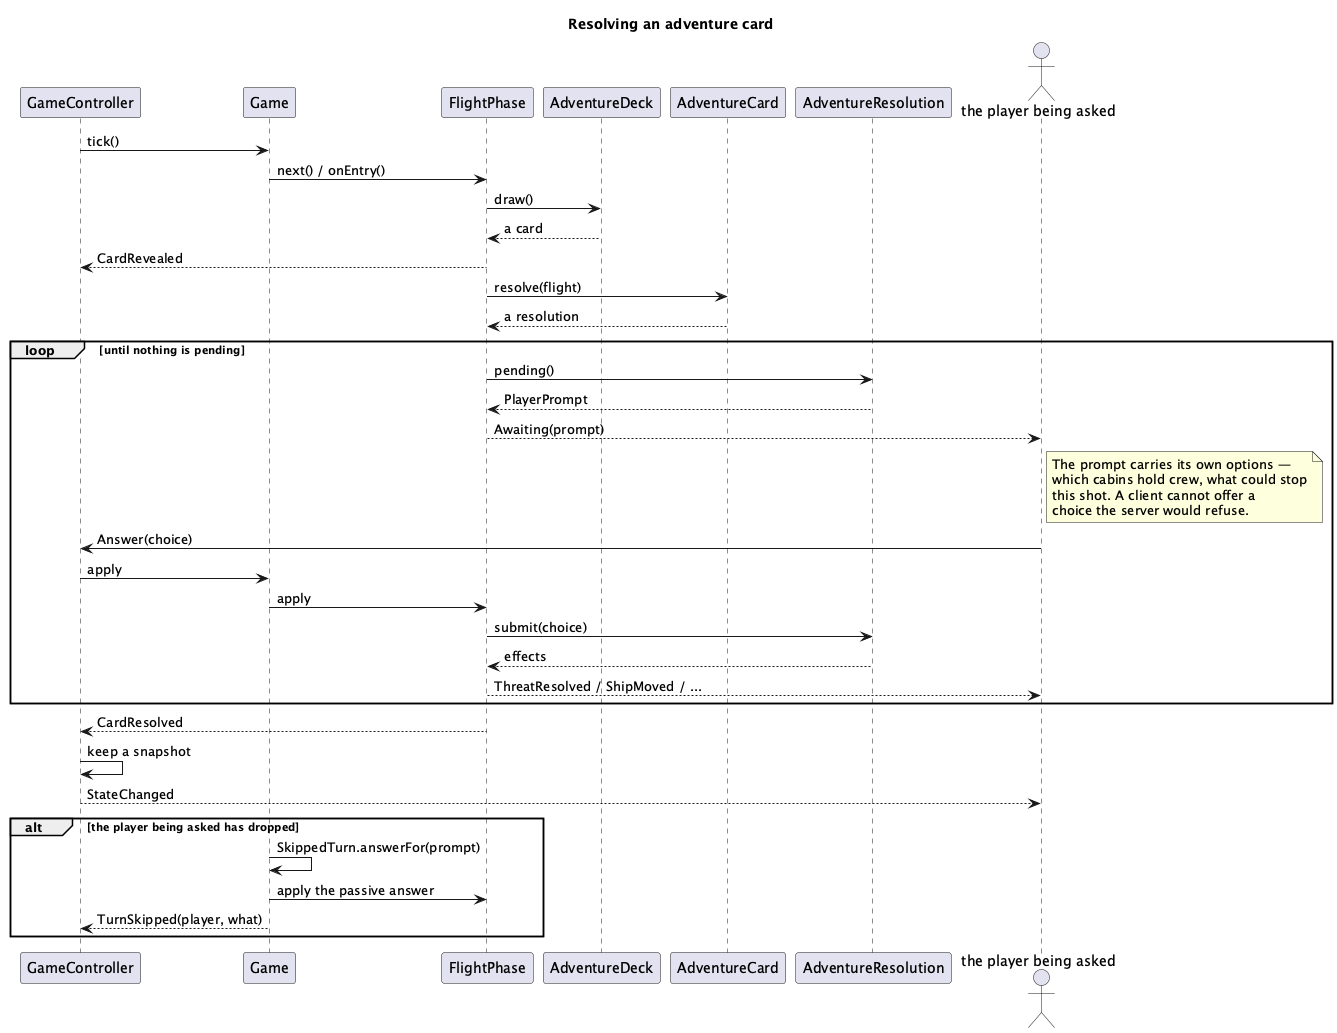

The diagram above was rendered by PlantUML. Its source (embedded in the PNG):
@startuml 05-card
' Resolving one adventure card. Every card is a sequence of questions and the answers to
' them, which is why the whole flight is two commands.
skinparam shadowing false
title Resolving an adventure card

participant GameController as Controller
participant Game
participant FlightPhase as Phase
participant AdventureDeck as Deck
participant AdventureCard as Card
participant AdventureResolution as Resolution
actor "the player being asked" as Player

Controller -> Game : tick()
Game -> Phase : next() / onEntry()
Phase -> Deck : draw()
Deck --> Phase : a card
Phase --> Controller : CardRevealed
Phase -> Card : resolve(flight)
Card --> Phase : a resolution

loop until nothing is pending
  Phase -> Resolution : pending()
  Resolution --> Phase : PlayerPrompt
  Phase --> Player : Awaiting(prompt)
  note right of Player
    The prompt carries its own options —
    which cabins hold crew, what could stop
    this shot. A client cannot offer a
    choice the server would refuse.
  end note
  Player -> Controller : Answer(choice)
  Controller -> Game : apply
  Game -> Phase : apply
  Phase -> Resolution : submit(choice)
  Resolution --> Phase : effects
  Phase --> Player : ThreatResolved / ShipMoved / ...
end

Phase --> Controller : CardResolved
Controller -> Controller : keep a snapshot
Controller --> Player : StateChanged

alt the player being asked has dropped
  Game -> Game : SkippedTurn.answerFor(prompt)
  Game -> Phase : apply the passive answer
  Game --> Controller : TurnSkipped(player, what)
end
@enduml